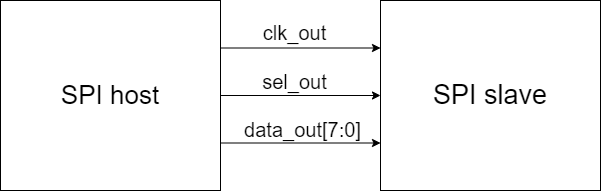

The diagram above was exported from draw.io. Its source (the exported page's mxGraphModel, read from the mxfile embedded in the PNG):
<mxGraphModel dx="720" dy="836" grid="1" gridSize="10" guides="1" tooltips="1" connect="1" arrows="1" fold="1" page="1" pageScale="1" pageWidth="1169" pageHeight="827" math="0" shadow="0">
  <root>
    <mxCell id="0" />
    <mxCell id="1" parent="0" />
    <mxCell id="4" style="edgeStyle=none;html=1;exitX=1;exitY=0.25;exitDx=0;exitDy=0;entryX=0;entryY=0.25;entryDx=0;entryDy=0;fontSize=21;" edge="1" parent="1" source="2" target="3">
      <mxGeometry relative="1" as="geometry" />
    </mxCell>
    <mxCell id="7" value="clk_out" style="edgeLabel;html=1;align=center;verticalAlign=middle;resizable=0;points=[];labelBackgroundColor=none;fontSize=20;" vertex="1" connectable="0" parent="4">
      <mxGeometry x="-0.1624" y="1" relative="1" as="geometry">
        <mxPoint x="6" y="-15" as="offset" />
      </mxGeometry>
    </mxCell>
    <mxCell id="5" style="edgeStyle=none;html=1;exitX=1;exitY=0.5;exitDx=0;exitDy=0;entryX=0;entryY=0.5;entryDx=0;entryDy=0;" edge="1" parent="1" source="2" target="3">
      <mxGeometry relative="1" as="geometry" />
    </mxCell>
    <mxCell id="8" value="sel_out" style="edgeLabel;html=1;align=center;verticalAlign=middle;resizable=0;points=[];labelBackgroundColor=none;fontSize=20;" vertex="1" connectable="0" parent="5">
      <mxGeometry x="-0.1963" relative="1" as="geometry">
        <mxPoint x="9" y="-15" as="offset" />
      </mxGeometry>
    </mxCell>
    <mxCell id="6" style="edgeStyle=none;html=1;exitX=1;exitY=0.75;exitDx=0;exitDy=0;entryX=0;entryY=0.75;entryDx=0;entryDy=0;" edge="1" parent="1" source="2" target="3">
      <mxGeometry relative="1" as="geometry" />
    </mxCell>
    <mxCell id="9" value="data_out[7:0]" style="edgeLabel;html=1;align=center;verticalAlign=middle;resizable=0;points=[];labelBackgroundColor=none;fontSize=20;" vertex="1" connectable="0" parent="6">
      <mxGeometry x="0.258" relative="1" as="geometry">
        <mxPoint x="-19" y="-14" as="offset" />
      </mxGeometry>
    </mxCell>
    <mxCell id="2" value="&lt;font style=&quot;font-size: 26px&quot;&gt;SPI host&lt;/font&gt;" style="rounded=0;whiteSpace=wrap;html=1;" vertex="1" parent="1">
      <mxGeometry x="180" y="270" width="220" height="190" as="geometry" />
    </mxCell>
    <mxCell id="3" value="&lt;font style=&quot;font-size: 27px&quot;&gt;SPI slave&lt;/font&gt;" style="rounded=0;whiteSpace=wrap;html=1;" vertex="1" parent="1">
      <mxGeometry x="560" y="270" width="220" height="190" as="geometry" />
    </mxCell>
  </root>
</mxGraphModel>